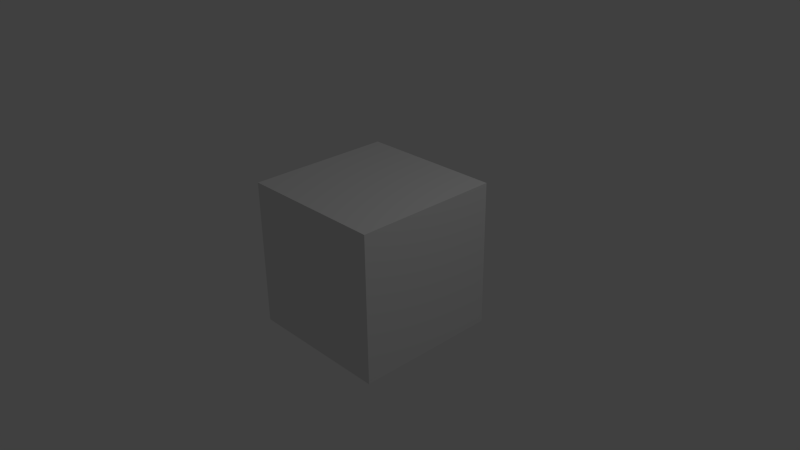 # Source: skyRunnerShowCase.blend  (saved by Blender 2.60.7; exported with 4.5.12 LTS)
import bpy
from mathutils import Matrix  # noqa: F401  (used for matrix-valued properties, if any)

bpy.ops.wm.read_factory_settings(use_empty=True)
scene = bpy.context.scene
scene.name = 'Scene'

# ---- collections
col_collection_1 = bpy.data.collections.new('Collection 1'); scene.collection.children.link(col_collection_1)

# ---- materials (node trees are filled in below, after node groups)
mat_material = bpy.data.materials.new('Material')
mat_material.alpha_threshold = 0.0
mat_material.use_transparent_shadow = False
mat_material.roughness = 0.5

# ---- material node trees

# ---- world
world_world = bpy.data.worlds.new('World'); scene.world = world_world
world_world.color = (0.05088, 0.05088, 0.05088)
world_world.use_sun_shadow = False
world_world.sun_shadow_jitter_overblur = 0.0
world_world.cycles.sampling_method = 'MANUAL'
world_world.cycles.sample_map_resolution = 256

# ---- cameras
cam_camera = bpy.data.cameras.new('Camera')
cam_camera.clip_end = 100.0
cam_camera.lens = 35.0
cam_camera.sensor_width = 32.0
cam_camera.sensor_height = 18.0
cam_camera.ortho_scale = 7.314
cam_camera.dof.focus_distance = 0.0
cam_camera.dof.aperture_fstop = 128.0

# ---- lights
light_lamp = bpy.data.lights.new('Lamp', 'POINT')
light_lamp.transmission_factor = 0.0
light_lamp.cutoff_distance = 30.0
light_lamp.energy = 100.0
light_lamp.shadow_buffer_clip_start = 1.001
light_lamp.shadow_soft_size = 1.0
light_lamp.shadow_maximum_resolution = 0.006
light_lamp.use_absolute_resolution = True
light_lamp.cycles.use_multiple_importance_sampling = False

# ---- meshes
me_cube = bpy.data.meshes.new('Cube')
me_cube.from_pydata([(1.0, 1.0, -1.0), (1.0, -1.0, -1.0), (-1.0, -1.0, -1.0), (-1.0, 1.0, -1.0), (1.0, 1.0, 1.0), (1.0, -1.0, 1.0), (-1.0, -1.0, 1.0), (-1.0, 1.0, 1.0)], [], [(0, 1, 2, 3), (4, 7, 6, 5), (0, 4, 5, 1), (1, 5, 6, 2), (2, 6, 7, 3), (4, 0, 3, 7)])
me_cube.materials.append(mat_material)
me_cube.use_remesh_preserve_volume = False
me_cube.use_remesh_preserve_attributes = False
me_cube.use_mirror_vertex_groups = False
me_cube.update()

# ---- objects
ob_cube = bpy.data.objects.new('Cube', me_cube)
ob_lamp = bpy.data.objects.new('Lamp', light_lamp)
ob_camera = bpy.data.objects.new('Camera', cam_camera)

# ---- transforms, parenting, visibility, modifiers, constraints
ob_cube.location = (0.0, 0.0, 0.0)
ob_cube.lock_rotations_4d = False
ob_cube.empty_display_type = 'ARROWS'
ob_cube.lineart.crease_threshold = 0.0
ob_lamp.location = (4.076, 1.005, 5.904)
ob_lamp.rotation_euler = (0.6503, 0.05522, 1.866)
ob_lamp.lock_rotations_4d = False
ob_lamp.empty_display_type = 'ARROWS'
ob_lamp.color = (0.0, 0.0, 0.0, 0.0)
ob_lamp.lineart.crease_threshold = 0.0
ob_camera.location = (7.481, -6.508, 5.344)
ob_camera.rotation_euler = (1.109, 0.01082, 0.8149)
ob_camera.lock_rotations_4d = False
ob_camera.empty_display_type = 'ARROWS'
ob_camera.color = (0.0, 0.0, 0.0, 0.0)
ob_camera.display_type = 'WIRE'
ob_camera.lineart.crease_threshold = 0.0

# ---- collection membership
col_collection_1.objects.link(ob_cube)
col_collection_1.objects.link(ob_lamp)
col_collection_1.objects.link(ob_camera)

# ---- scene / render settings (as saved in the file)
scene.camera = ob_camera
scene.frame_start = 1; scene.frame_end = 1200; scene.frame_set(960)
scene.render.engine = 'BLENDER_EEVEE_NEXT'
scene.render.image_settings.color_mode = 'RGB'
scene.render.image_settings.quality = 100
scene.render.image_settings.compression = 90
scene.render.resolution_x = 960
scene.render.resolution_y = 540
scene.render.dither_intensity = 0.0
scene.render.use_placeholder = True
scene.render.bake_margin = 2
scene.render.bake_bias = 0.0
scene.cycles.use_denoising = False
scene.cycles.samples = 10
scene.cycles.sampling_pattern = 'TABULATED_SOBOL'
scene.cycles.light_sampling_threshold = 0.0
scene.cycles.use_adaptive_sampling = False
scene.cycles.use_light_tree = False
scene.cycles.blur_glossy = 0.0
scene.cycles.volume_bounces = 1
scene.cycles.pixel_filter_type = 'GAUSSIAN'
scene.cycles.sample_clamp_indirect = 0.0
scene.view_settings.view_transform = 'Standard'
bpy.context.view_layer.update()
